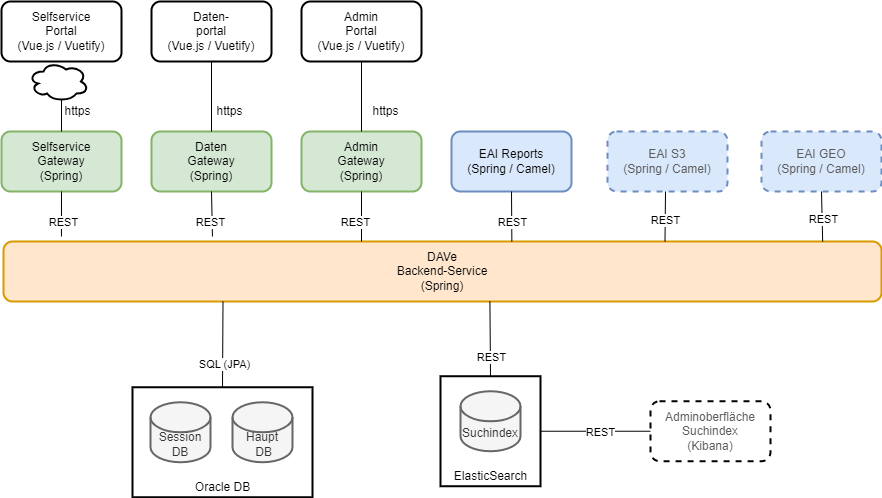

The diagram above was exported from draw.io. Its source (the exported page's mxGraphModel, read from the mxfile embedded in the PNG):
<mxGraphModel dx="1434" dy="844" grid="1" gridSize="10" guides="1" tooltips="1" connect="1" arrows="1" fold="1" page="1" pageScale="1" pageWidth="827" pageHeight="1169" math="0" shadow="0">
  <root>
    <mxCell id="0" />
    <mxCell id="1" parent="0" />
    <mxCell id="CpfyeMX4RryqSFLXy14b-1" value="Selfservice&lt;br&gt;Portal&lt;br&gt;(Vue.js / Vuetify)" style="rounded=1;whiteSpace=wrap;html=1;strokeWidth=2;" parent="1" vertex="1">
      <mxGeometry x="30" y="30" width="120" height="60" as="geometry" />
    </mxCell>
    <mxCell id="CpfyeMX4RryqSFLXy14b-2" value="Daten-&lt;br&gt;portal&lt;br&gt;(Vue.js / Vuetify)" style="rounded=1;whiteSpace=wrap;html=1;strokeWidth=2;" parent="1" vertex="1">
      <mxGeometry x="180" y="30" width="120" height="60" as="geometry" />
    </mxCell>
    <mxCell id="CpfyeMX4RryqSFLXy14b-3" value="Admin&lt;br&gt;Portal&lt;br&gt;(Vue.js / Vuetify)" style="rounded=1;whiteSpace=wrap;html=1;strokeWidth=2;" parent="1" vertex="1">
      <mxGeometry x="330" y="30" width="120" height="60" as="geometry" />
    </mxCell>
    <mxCell id="CpfyeMX4RryqSFLXy14b-4" value="Selfservice&lt;br&gt;Gateway&lt;br&gt;(Spring)" style="rounded=1;whiteSpace=wrap;html=1;strokeWidth=2;fillColor=#d5e8d4;strokeColor=#82b366;" parent="1" vertex="1">
      <mxGeometry x="30" y="160" width="120" height="60" as="geometry" />
    </mxCell>
    <mxCell id="CpfyeMX4RryqSFLXy14b-5" value="Daten&lt;br&gt;Gateway&lt;br&gt;(Spring)" style="rounded=1;whiteSpace=wrap;html=1;strokeWidth=2;fillColor=#d5e8d4;strokeColor=#82b366;" parent="1" vertex="1">
      <mxGeometry x="180" y="160" width="120" height="60" as="geometry" />
    </mxCell>
    <mxCell id="CpfyeMX4RryqSFLXy14b-6" value="Admin&lt;br&gt;Gateway&lt;br&gt;(Spring)" style="rounded=1;whiteSpace=wrap;html=1;strokeWidth=2;fillColor=#d5e8d4;strokeColor=#82b366;" parent="1" vertex="1">
      <mxGeometry x="330" y="160" width="120" height="60" as="geometry" />
    </mxCell>
    <mxCell id="CpfyeMX4RryqSFLXy14b-7" value="DAVe&lt;br&gt;Backend-Service&lt;br&gt;(Spring)" style="rounded=1;whiteSpace=wrap;html=1;strokeWidth=2;fillColor=#ffe6cc;strokeColor=#d79b00;" parent="1" vertex="1">
      <mxGeometry x="32" y="270" width="878" height="60" as="geometry" />
    </mxCell>
    <mxCell id="CpfyeMX4RryqSFLXy14b-8" value="" style="endArrow=none;html=1;rounded=0;entryX=0.5;entryY=1;entryDx=0;entryDy=0;exitX=0.066;exitY=-0.083;exitDx=0;exitDy=0;exitPerimeter=0;" parent="1" source="CpfyeMX4RryqSFLXy14b-7" target="CpfyeMX4RryqSFLXy14b-4" edge="1">
      <mxGeometry width="50" height="50" relative="1" as="geometry">
        <mxPoint x="90" y="260" as="sourcePoint" />
        <mxPoint x="438" y="220" as="targetPoint" />
      </mxGeometry>
    </mxCell>
    <mxCell id="CpfyeMX4RryqSFLXy14b-9" value="" style="endArrow=none;html=1;rounded=0;entryX=0.5;entryY=1;entryDx=0;entryDy=0;exitX=0.238;exitY=-0.083;exitDx=0;exitDy=0;exitPerimeter=0;" parent="1" source="CpfyeMX4RryqSFLXy14b-7" target="CpfyeMX4RryqSFLXy14b-5" edge="1">
      <mxGeometry width="50" height="50" relative="1" as="geometry">
        <mxPoint x="240" y="260" as="sourcePoint" />
        <mxPoint x="438" y="220" as="targetPoint" />
      </mxGeometry>
    </mxCell>
    <mxCell id="CpfyeMX4RryqSFLXy14b-10" value="" style="endArrow=none;html=1;rounded=0;entryX=0.5;entryY=1;entryDx=0;entryDy=0;" parent="1" target="CpfyeMX4RryqSFLXy14b-6" edge="1">
      <mxGeometry width="50" height="50" relative="1" as="geometry">
        <mxPoint x="390" y="270" as="sourcePoint" />
        <mxPoint x="438" y="220" as="targetPoint" />
      </mxGeometry>
    </mxCell>
    <mxCell id="CpfyeMX4RryqSFLXy14b-11" value="REST" style="edgeLabel;html=1;align=center;verticalAlign=middle;resizable=0;points=[];" parent="CpfyeMX4RryqSFLXy14b-10" vertex="1" connectable="0">
      <mxGeometry x="0.4606" y="1" relative="1" as="geometry">
        <mxPoint x="-6" y="17" as="offset" />
      </mxGeometry>
    </mxCell>
    <mxCell id="CpfyeMX4RryqSFLXy14b-12" value="REST" style="edgeLabel;html=1;align=center;verticalAlign=middle;resizable=0;points=[];" parent="1" vertex="1" connectable="0">
      <mxGeometry x="238.00005333278648" y="250.00440977589295" as="geometry" />
    </mxCell>
    <mxCell id="CpfyeMX4RryqSFLXy14b-13" value="REST" style="edgeLabel;html=1;align=center;verticalAlign=middle;resizable=0;points=[];" parent="1" vertex="1" connectable="0">
      <mxGeometry x="91.00005333278648" y="250.00440977589295" as="geometry" />
    </mxCell>
    <mxCell id="CpfyeMX4RryqSFLXy14b-14" value="" style="ellipse;shape=cloud;whiteSpace=wrap;html=1;strokeWidth=2;" parent="1" vertex="1">
      <mxGeometry x="57" y="90" width="60" height="40" as="geometry" />
    </mxCell>
    <mxCell id="CpfyeMX4RryqSFLXy14b-15" value="" style="endArrow=none;html=1;rounded=0;entryX=0.55;entryY=0.95;entryDx=0;entryDy=0;entryPerimeter=0;exitX=0.5;exitY=0;exitDx=0;exitDy=0;" parent="1" source="CpfyeMX4RryqSFLXy14b-4" target="CpfyeMX4RryqSFLXy14b-14" edge="1">
      <mxGeometry width="50" height="50" relative="1" as="geometry">
        <mxPoint x="390" y="230" as="sourcePoint" />
        <mxPoint x="440" y="180" as="targetPoint" />
      </mxGeometry>
    </mxCell>
    <mxCell id="CpfyeMX4RryqSFLXy14b-16" value="https" style="text;html=1;align=center;verticalAlign=middle;resizable=0;points=[];autosize=1;strokeColor=none;fillColor=none;" parent="1" vertex="1">
      <mxGeometry x="86" y="130" width="40" height="20" as="geometry" />
    </mxCell>
    <mxCell id="CpfyeMX4RryqSFLXy14b-17" value="" style="endArrow=none;html=1;rounded=0;entryX=0.5;entryY=1;entryDx=0;entryDy=0;exitX=0.5;exitY=0;exitDx=0;exitDy=0;" parent="1" source="CpfyeMX4RryqSFLXy14b-5" target="CpfyeMX4RryqSFLXy14b-2" edge="1">
      <mxGeometry width="50" height="50" relative="1" as="geometry">
        <mxPoint x="390" y="230" as="sourcePoint" />
        <mxPoint x="440" y="180" as="targetPoint" />
      </mxGeometry>
    </mxCell>
    <mxCell id="CpfyeMX4RryqSFLXy14b-18" value="https" style="text;html=1;align=center;verticalAlign=middle;resizable=0;points=[];autosize=1;strokeColor=none;fillColor=none;" parent="1" vertex="1">
      <mxGeometry x="238" y="130" width="40" height="20" as="geometry" />
    </mxCell>
    <mxCell id="CpfyeMX4RryqSFLXy14b-19" value="" style="endArrow=none;html=1;rounded=0;entryX=0.5;entryY=1;entryDx=0;entryDy=0;exitX=0.5;exitY=0;exitDx=0;exitDy=0;" parent="1" source="CpfyeMX4RryqSFLXy14b-6" target="CpfyeMX4RryqSFLXy14b-3" edge="1">
      <mxGeometry width="50" height="50" relative="1" as="geometry">
        <mxPoint x="390" y="230" as="sourcePoint" />
        <mxPoint x="440" y="180" as="targetPoint" />
      </mxGeometry>
    </mxCell>
    <mxCell id="CpfyeMX4RryqSFLXy14b-20" value="https" style="text;html=1;align=center;verticalAlign=middle;resizable=0;points=[];autosize=1;strokeColor=none;fillColor=none;" parent="1" vertex="1">
      <mxGeometry x="393.5" y="130" width="40" height="20" as="geometry" />
    </mxCell>
    <mxCell id="CpfyeMX4RryqSFLXy14b-21" value="EAI Reports&lt;br&gt;(Spring / Camel)" style="rounded=1;whiteSpace=wrap;html=1;strokeWidth=2;fillColor=#dae8fc;strokeColor=#6c8ebf;" parent="1" vertex="1">
      <mxGeometry x="480" y="160" width="120" height="60" as="geometry" />
    </mxCell>
    <mxCell id="CpfyeMX4RryqSFLXy14b-23" value="" style="endArrow=none;html=1;rounded=0;entryX=0.5;entryY=1;entryDx=0;entryDy=0;exitX=0.579;exitY=0;exitDx=0;exitDy=0;exitPerimeter=0;" parent="1" source="CpfyeMX4RryqSFLXy14b-7" target="CpfyeMX4RryqSFLXy14b-21" edge="1">
      <mxGeometry width="50" height="50" relative="1" as="geometry">
        <mxPoint x="390" y="120" as="sourcePoint" />
        <mxPoint x="440" y="70" as="targetPoint" />
      </mxGeometry>
    </mxCell>
    <mxCell id="CpfyeMX4RryqSFLXy14b-25" value="REST" style="edgeLabel;html=1;align=center;verticalAlign=middle;resizable=0;points=[];" parent="1" vertex="1" connectable="0">
      <mxGeometry x="540.0003478956346" y="250.00739378193938" as="geometry" />
    </mxCell>
    <mxCell id="CpfyeMX4RryqSFLXy14b-27" value="" style="rounded=0;whiteSpace=wrap;html=1;strokeWidth=2;fillColor=none;" parent="1" vertex="1">
      <mxGeometry x="161" y="415.75" width="180" height="110" as="geometry" />
    </mxCell>
    <mxCell id="CpfyeMX4RryqSFLXy14b-28" value="Session DB" style="shape=cylinder3;whiteSpace=wrap;html=1;boundedLbl=1;backgroundOutline=1;size=15;strokeWidth=2;fillColor=#f5f5f5;fontColor=#333333;strokeColor=#666666;" parent="1" vertex="1">
      <mxGeometry x="179" y="430.75" width="60" height="60" as="geometry" />
    </mxCell>
    <mxCell id="CpfyeMX4RryqSFLXy14b-29" value="Haupt&lt;br&gt;&amp;nbsp;DB" style="shape=cylinder3;whiteSpace=wrap;html=1;boundedLbl=1;backgroundOutline=1;size=15;strokeWidth=2;fillColor=#f5f5f5;fontColor=#333333;strokeColor=#666666;" parent="1" vertex="1">
      <mxGeometry x="261" y="430.75" width="60" height="60" as="geometry" />
    </mxCell>
    <mxCell id="CpfyeMX4RryqSFLXy14b-30" value="" style="endArrow=none;html=1;rounded=0;exitX=0.5;exitY=0;exitDx=0;exitDy=0;entryX=0.25;entryY=1;entryDx=0;entryDy=0;" parent="1" source="CpfyeMX4RryqSFLXy14b-27" target="CpfyeMX4RryqSFLXy14b-7" edge="1">
      <mxGeometry width="50" height="50" relative="1" as="geometry">
        <mxPoint x="390" y="410" as="sourcePoint" />
        <mxPoint x="330" y="360" as="targetPoint" />
      </mxGeometry>
    </mxCell>
    <mxCell id="CpfyeMX4RryqSFLXy14b-39" value="SQL (JPA)" style="edgeLabel;html=1;align=center;verticalAlign=middle;resizable=0;points=[];" parent="CpfyeMX4RryqSFLXy14b-30" vertex="1" connectable="0">
      <mxGeometry x="-0.4603" y="-1" relative="1" as="geometry">
        <mxPoint as="offset" />
      </mxGeometry>
    </mxCell>
    <mxCell id="CpfyeMX4RryqSFLXy14b-31" value="Oracle DB" style="text;html=1;align=center;verticalAlign=middle;resizable=0;points=[];autosize=1;strokeColor=none;fillColor=none;" parent="1" vertex="1">
      <mxGeometry x="216" y="505.75" width="70" height="20" as="geometry" />
    </mxCell>
    <mxCell id="CpfyeMX4RryqSFLXy14b-32" value="" style="rounded=0;whiteSpace=wrap;html=1;strokeWidth=2;fillColor=none;" parent="1" vertex="1">
      <mxGeometry x="469" y="404.74" width="100" height="110" as="geometry" />
    </mxCell>
    <mxCell id="CpfyeMX4RryqSFLXy14b-33" value="Suchindex" style="shape=cylinder3;whiteSpace=wrap;html=1;boundedLbl=1;backgroundOutline=1;size=15;strokeWidth=2;fillColor=#f5f5f5;fontColor=#333333;strokeColor=#666666;" parent="1" vertex="1">
      <mxGeometry x="489" y="419.74" width="60" height="60" as="geometry" />
    </mxCell>
    <mxCell id="CpfyeMX4RryqSFLXy14b-35" value="ElasticSearch" style="text;html=1;align=center;verticalAlign=middle;resizable=0;points=[];autosize=1;strokeColor=none;fillColor=none;" parent="1" vertex="1">
      <mxGeometry x="474" y="494.74" width="90" height="20" as="geometry" />
    </mxCell>
    <mxCell id="CpfyeMX4RryqSFLXy14b-36" value="Adminoberfläche&lt;br&gt;Suchindex&lt;br&gt;(Kibana)" style="rounded=1;whiteSpace=wrap;html=1;strokeWidth=2;fontColor=#5C5C5C;dashed=1;" parent="1" vertex="1">
      <mxGeometry x="679" y="429.74" width="120" height="60" as="geometry" />
    </mxCell>
    <mxCell id="CpfyeMX4RryqSFLXy14b-37" value="" style="endArrow=none;html=1;rounded=0;exitX=1;exitY=0.5;exitDx=0;exitDy=0;entryX=0;entryY=0.5;entryDx=0;entryDy=0;" parent="1" source="CpfyeMX4RryqSFLXy14b-32" target="CpfyeMX4RryqSFLXy14b-36" edge="1">
      <mxGeometry width="50" height="50" relative="1" as="geometry">
        <mxPoint x="479" y="334.74" as="sourcePoint" />
        <mxPoint x="529" y="284.74" as="targetPoint" />
      </mxGeometry>
    </mxCell>
    <mxCell id="CpfyeMX4RryqSFLXy14b-38" value="REST" style="edgeLabel;html=1;align=center;verticalAlign=middle;resizable=0;points=[];" parent="CpfyeMX4RryqSFLXy14b-37" vertex="1" connectable="0">
      <mxGeometry x="-0.3673" y="-1" relative="1" as="geometry">
        <mxPoint x="24" as="offset" />
      </mxGeometry>
    </mxCell>
    <mxCell id="CpfyeMX4RryqSFLXy14b-40" value="" style="endArrow=none;html=1;rounded=0;exitX=0.5;exitY=0;exitDx=0;exitDy=0;entryX=0.554;entryY=0.993;entryDx=0;entryDy=0;entryPerimeter=0;" parent="1" source="CpfyeMX4RryqSFLXy14b-32" target="CpfyeMX4RryqSFLXy14b-7" edge="1">
      <mxGeometry width="50" height="50" relative="1" as="geometry">
        <mxPoint x="390" y="320" as="sourcePoint" />
        <mxPoint x="430" y="330" as="targetPoint" />
      </mxGeometry>
    </mxCell>
    <mxCell id="CpfyeMX4RryqSFLXy14b-41" value="REST" style="edgeLabel;html=1;align=center;verticalAlign=middle;resizable=0;points=[];" parent="CpfyeMX4RryqSFLXy14b-40" vertex="1" connectable="0">
      <mxGeometry x="-0.497" y="-1" relative="1" as="geometry">
        <mxPoint as="offset" />
      </mxGeometry>
    </mxCell>
    <mxCell id="KaMNqt4IkABVkLb9zhBv-1" value="EAI S3&lt;br&gt;(Spring&amp;nbsp;/ Camel)" style="rounded=1;whiteSpace=wrap;html=1;strokeWidth=2;fillColor=#dae8fc;strokeColor=#6c8ebf;dashed=1;fontColor=#5C5C5C;" parent="1" vertex="1">
      <mxGeometry x="636" y="160" width="120" height="60" as="geometry" />
    </mxCell>
    <mxCell id="KaMNqt4IkABVkLb9zhBv-2" value="EAI GEO&lt;br&gt;(Spring&amp;nbsp;/ Camel)" style="rounded=1;whiteSpace=wrap;html=1;strokeWidth=2;fillColor=#dae8fc;strokeColor=#6c8ebf;dashed=1;fontColor=#5C5C5C;" parent="1" vertex="1">
      <mxGeometry x="790" y="160" width="120" height="60" as="geometry" />
    </mxCell>
    <mxCell id="KaMNqt4IkABVkLb9zhBv-3" value="" style="endArrow=none;html=1;rounded=0;exitX=0.75;exitY=0;exitDx=0;exitDy=0;" parent="1" edge="1">
      <mxGeometry width="50" height="50" relative="1" as="geometry">
        <mxPoint x="693.5" y="270" as="sourcePoint" />
        <mxPoint x="694" y="220" as="targetPoint" />
      </mxGeometry>
    </mxCell>
    <mxCell id="KaMNqt4IkABVkLb9zhBv-5" value="REST" style="edgeLabel;html=1;align=center;verticalAlign=middle;resizable=0;points=[];" parent="KaMNqt4IkABVkLb9zhBv-3" vertex="1" connectable="0">
      <mxGeometry x="0.4904" relative="1" as="geometry">
        <mxPoint y="15" as="offset" />
      </mxGeometry>
    </mxCell>
    <mxCell id="KaMNqt4IkABVkLb9zhBv-6" value="" style="endArrow=none;html=1;rounded=0;entryX=0.5;entryY=1;entryDx=0;entryDy=0;exitX=0.933;exitY=0;exitDx=0;exitDy=0;exitPerimeter=0;" parent="1" source="CpfyeMX4RryqSFLXy14b-7" target="KaMNqt4IkABVkLb9zhBv-2" edge="1">
      <mxGeometry width="50" height="50" relative="1" as="geometry">
        <mxPoint x="850" y="260" as="sourcePoint" />
        <mxPoint x="630" y="420" as="targetPoint" />
      </mxGeometry>
    </mxCell>
    <mxCell id="KaMNqt4IkABVkLb9zhBv-7" value="REST" style="edgeLabel;html=1;align=center;verticalAlign=middle;resizable=0;points=[];" parent="KaMNqt4IkABVkLb9zhBv-6" vertex="1" connectable="0">
      <mxGeometry x="0.4401" y="-1" relative="1" as="geometry">
        <mxPoint y="14" as="offset" />
      </mxGeometry>
    </mxCell>
  </root>
</mxGraphModel>